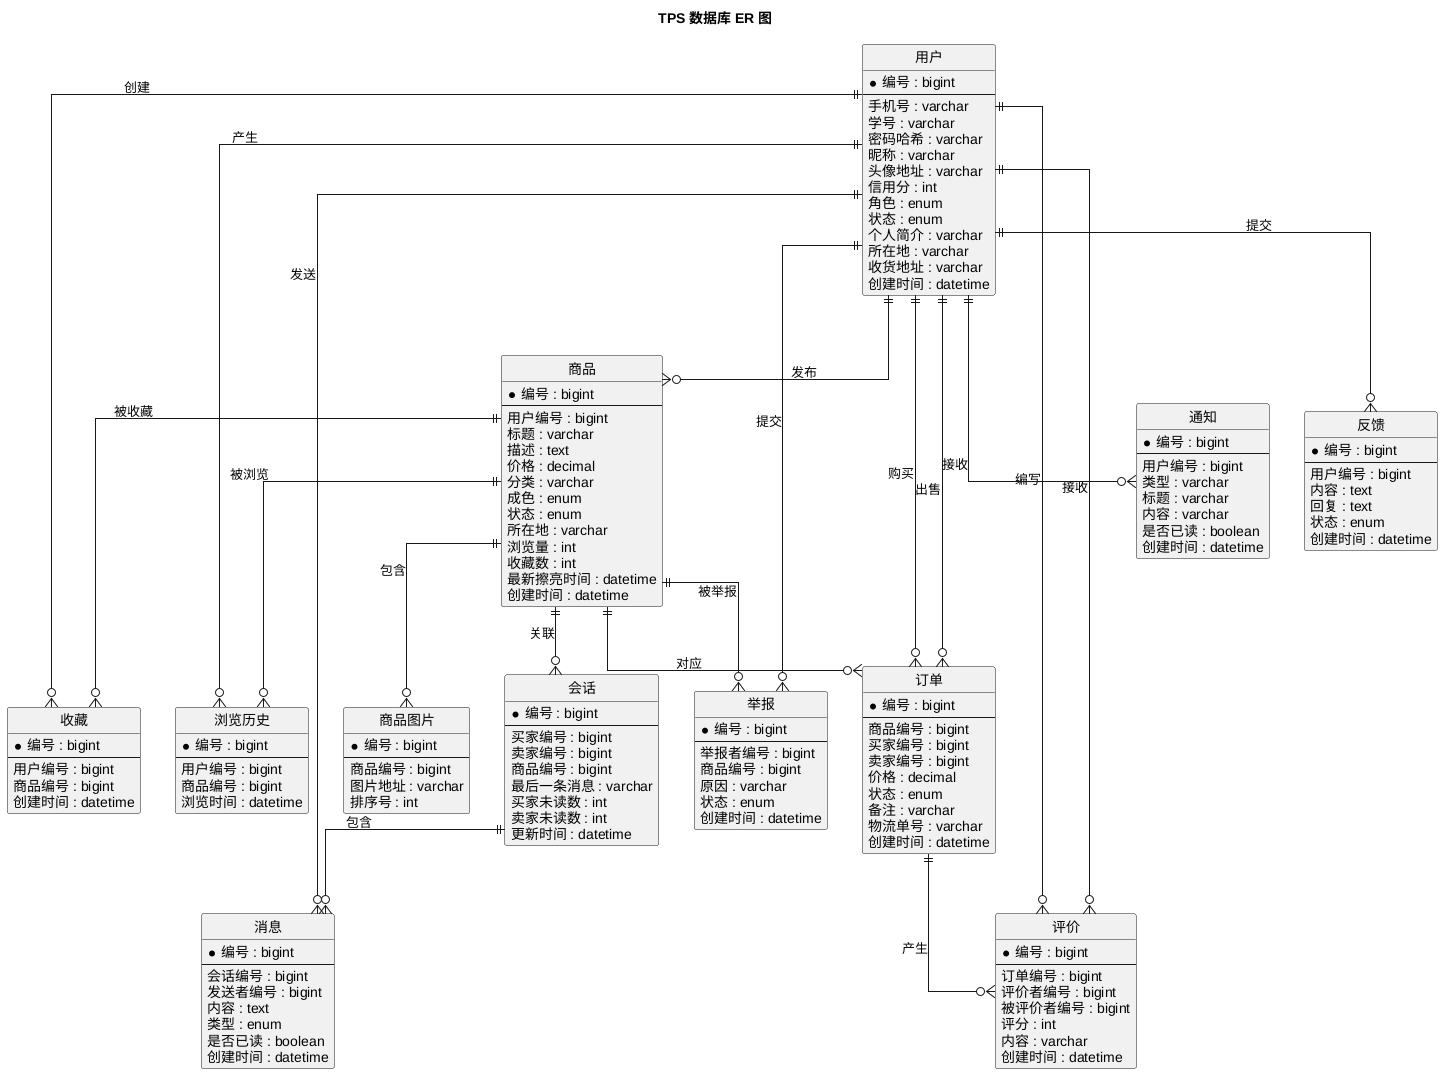

The diagram above was rendered by PlantUML. Its source (embedded in the PNG):
@startuml
hide circle
skinparam linetype ortho
skinparam shadowing false

title TPS 数据库 ER 图

entity 用户 {
  *编号 : bigint
  --
  手机号 : varchar
  学号 : varchar
  密码哈希 : varchar
  昵称 : varchar
  头像地址 : varchar
  信用分 : int
  角色 : enum
  状态 : enum
  个人简介 : varchar
  所在地 : varchar
  收货地址 : varchar
  创建时间 : datetime
}

entity 商品 {
  *编号 : bigint
  --
  用户编号 : bigint
  标题 : varchar
  描述 : text
  价格 : decimal
  分类 : varchar
  成色 : enum
  状态 : enum
  所在地 : varchar
  浏览量 : int
  收藏数 : int
  最新擦亮时间 : datetime
  创建时间 : datetime
}

entity 商品图片 {
  *编号 : bigint
  --
  商品编号 : bigint
  图片地址 : varchar
  排序号 : int
}

entity 收藏 {
  *编号 : bigint
  --
  用户编号 : bigint
  商品编号 : bigint
  创建时间 : datetime
}

entity 浏览历史 {
  *编号 : bigint
  --
  用户编号 : bigint
  商品编号 : bigint
  浏览时间 : datetime
}

entity 会话 {
  *编号 : bigint
  --
  买家编号 : bigint
  卖家编号 : bigint
  商品编号 : bigint
  最后一条消息 : varchar
  买家未读数 : int
  卖家未读数 : int
  更新时间 : datetime
}

entity 消息 {
  *编号 : bigint
  --
  会话编号 : bigint
  发送者编号 : bigint
  内容 : text
  类型 : enum
  是否已读 : boolean
  创建时间 : datetime
}

entity 订单 {
  *编号 : bigint
  --
  商品编号 : bigint
  买家编号 : bigint
  卖家编号 : bigint
  价格 : decimal
  状态 : enum
  备注 : varchar
  物流单号 : varchar
  创建时间 : datetime
}

entity 评价 {
  *编号 : bigint
  --
  订单编号 : bigint
  评价者编号 : bigint
  被评价者编号 : bigint
  评分 : int
  内容 : varchar
  创建时间 : datetime
}

entity 举报 {
  *编号 : bigint
  --
  举报者编号 : bigint
  商品编号 : bigint
  原因 : varchar
  状态 : enum
  创建时间 : datetime
}

entity 通知 {
  *编号 : bigint
  --
  用户编号 : bigint
  类型 : varchar
  标题 : varchar
  内容 : varchar
  是否已读 : boolean
  创建时间 : datetime
}

entity 反馈 {
  *编号 : bigint
  --
  用户编号 : bigint
  内容 : text
  回复 : text
  状态 : enum
  创建时间 : datetime
}

用户 ||--o{ 商品 : 发布
商品 ||--o{ 商品图片 : 包含
用户 ||--o{ 收藏 : 创建
商品 ||--o{ 收藏 : 被收藏
用户 ||--o{ 浏览历史 : 产生
商品 ||--o{ 浏览历史 : 被浏览
商品 ||--o{ 会话 : 关联
会话 ||--o{ 消息 : 包含
用户 ||--o{ 消息 : 发送
商品 ||--o{ 订单 : 对应
用户 ||--o{ 订单 : 购买
用户 ||--o{ 订单 : 出售
订单 ||--o{ 评价 : 产生
用户 ||--o{ 评价 : 编写
用户 ||--o{ 评价 : 接收
用户 ||--o{ 举报 : 提交
商品 ||--o{ 举报 : 被举报
用户 ||--o{ 通知 : 接收
用户 ||--o{ 反馈 : 提交

@enduml